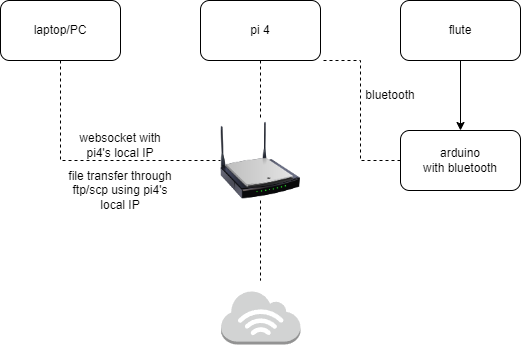

The diagram above was exported from draw.io. Its source (the exported page's mxGraphModel, read from the mxfile embedded in the PNG):
<mxGraphModel dx="1457" dy="927" grid="1" gridSize="10" guides="1" tooltips="1" connect="1" arrows="1" fold="1" page="1" pageScale="1" pageWidth="850" pageHeight="1100" math="0" shadow="0">
  <root>
    <mxCell id="0" />
    <mxCell id="1" parent="0" />
    <mxCell id="kLUM0WW8HDIQ7hhv1G7y-7" value="" style="edgeStyle=orthogonalEdgeStyle;rounded=0;orthogonalLoop=1;jettySize=auto;html=1;dashed=1;endArrow=none;endFill=0;" edge="1" parent="1" source="kLUM0WW8HDIQ7hhv1G7y-1" target="kLUM0WW8HDIQ7hhv1G7y-5">
      <mxGeometry relative="1" as="geometry" />
    </mxCell>
    <mxCell id="kLUM0WW8HDIQ7hhv1G7y-1" value="pi 4" style="rounded=1;whiteSpace=wrap;html=1;" vertex="1" parent="1">
      <mxGeometry x="280" y="160" width="120" height="60" as="geometry" />
    </mxCell>
    <mxCell id="kLUM0WW8HDIQ7hhv1G7y-8" value="" style="edgeStyle=orthogonalEdgeStyle;rounded=0;orthogonalLoop=1;jettySize=auto;html=1;" edge="1" parent="1" source="kLUM0WW8HDIQ7hhv1G7y-2" target="kLUM0WW8HDIQ7hhv1G7y-3">
      <mxGeometry relative="1" as="geometry" />
    </mxCell>
    <mxCell id="kLUM0WW8HDIQ7hhv1G7y-2" value="flute" style="rounded=1;whiteSpace=wrap;html=1;" vertex="1" parent="1">
      <mxGeometry x="480" y="160" width="120" height="60" as="geometry" />
    </mxCell>
    <mxCell id="kLUM0WW8HDIQ7hhv1G7y-9" value="" style="edgeStyle=orthogonalEdgeStyle;rounded=0;orthogonalLoop=1;jettySize=auto;html=1;entryX=1;entryY=1;entryDx=0;entryDy=0;dashed=1;endArrow=none;endFill=0;" edge="1" parent="1" source="kLUM0WW8HDIQ7hhv1G7y-3" target="kLUM0WW8HDIQ7hhv1G7y-1">
      <mxGeometry relative="1" as="geometry">
        <Array as="points">
          <mxPoint x="440" y="320" />
          <mxPoint x="440" y="220" />
        </Array>
      </mxGeometry>
    </mxCell>
    <mxCell id="kLUM0WW8HDIQ7hhv1G7y-3" value="arduino&lt;br&gt;with bluetooth" style="rounded=1;whiteSpace=wrap;html=1;" vertex="1" parent="1">
      <mxGeometry x="480" y="290" width="120" height="60" as="geometry" />
    </mxCell>
    <mxCell id="kLUM0WW8HDIQ7hhv1G7y-10" value="" style="edgeStyle=orthogonalEdgeStyle;rounded=0;orthogonalLoop=1;jettySize=auto;html=1;dashed=1;endArrow=none;endFill=0;entryX=0;entryY=0.5;entryDx=0;entryDy=0;" edge="1" parent="1" source="kLUM0WW8HDIQ7hhv1G7y-4" target="kLUM0WW8HDIQ7hhv1G7y-5">
      <mxGeometry relative="1" as="geometry">
        <Array as="points">
          <mxPoint x="140" y="320" />
        </Array>
      </mxGeometry>
    </mxCell>
    <mxCell id="kLUM0WW8HDIQ7hhv1G7y-4" value="laptop/PC" style="rounded=1;whiteSpace=wrap;html=1;" vertex="1" parent="1">
      <mxGeometry x="80" y="160" width="120" height="60" as="geometry" />
    </mxCell>
    <mxCell id="kLUM0WW8HDIQ7hhv1G7y-5" value="" style="image;html=1;image=img/lib/clip_art/networking/Wireless_Router_N_128x128.png" vertex="1" parent="1">
      <mxGeometry x="300" y="280" width="80" height="80" as="geometry" />
    </mxCell>
    <mxCell id="kLUM0WW8HDIQ7hhv1G7y-11" value="websocket with pi4's local IP" style="text;html=1;strokeColor=none;fillColor=none;align=center;verticalAlign=middle;whiteSpace=wrap;rounded=0;" vertex="1" parent="1">
      <mxGeometry x="150" y="290" width="100" height="30" as="geometry" />
    </mxCell>
    <mxCell id="kLUM0WW8HDIQ7hhv1G7y-12" value="bluetooth" style="text;html=1;strokeColor=none;fillColor=none;align=center;verticalAlign=middle;whiteSpace=wrap;rounded=0;" vertex="1" parent="1">
      <mxGeometry x="420" y="240" width="100" height="30" as="geometry" />
    </mxCell>
    <mxCell id="kLUM0WW8HDIQ7hhv1G7y-13" value="" style="outlineConnect=0;dashed=0;verticalLabelPosition=bottom;verticalAlign=top;align=center;html=1;shape=mxgraph.aws3.internet_3;fillColor=#D2D3D3;gradientColor=none;" vertex="1" parent="1">
      <mxGeometry x="300.5" y="450" width="79.5" height="54" as="geometry" />
    </mxCell>
    <mxCell id="kLUM0WW8HDIQ7hhv1G7y-14" value="" style="edgeStyle=orthogonalEdgeStyle;rounded=0;orthogonalLoop=1;jettySize=auto;html=1;dashed=1;endArrow=none;endFill=0;exitX=0.5;exitY=1;exitDx=0;exitDy=0;" edge="1" parent="1" source="kLUM0WW8HDIQ7hhv1G7y-5">
      <mxGeometry relative="1" as="geometry">
        <mxPoint x="380" y="380" as="sourcePoint" />
        <mxPoint x="340" y="440" as="targetPoint" />
        <Array as="points">
          <mxPoint x="340" y="440" />
        </Array>
      </mxGeometry>
    </mxCell>
    <mxCell id="kLUM0WW8HDIQ7hhv1G7y-16" value="file transfer through ftp/scp using pi4's local IP" style="text;html=1;strokeColor=none;fillColor=none;align=center;verticalAlign=middle;whiteSpace=wrap;rounded=0;" vertex="1" parent="1">
      <mxGeometry x="145" y="330" width="110" height="40" as="geometry" />
    </mxCell>
  </root>
</mxGraphModel>